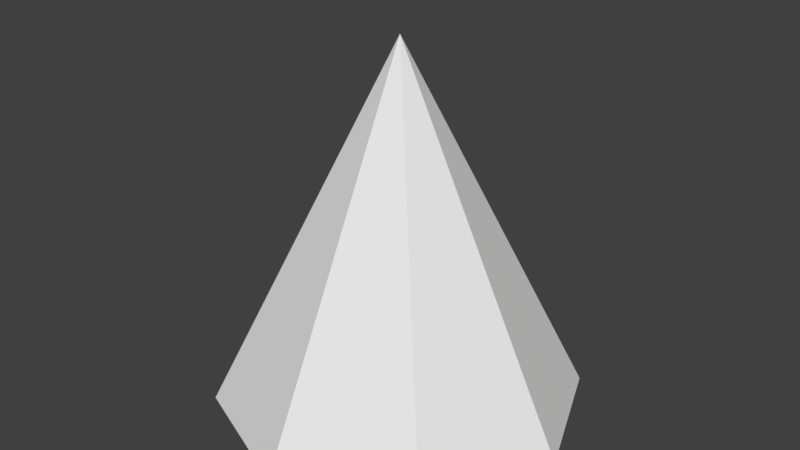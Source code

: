 # Source: cone.blend  (saved by Blender 2.77.0; exported with 4.5.12 LTS)
import bpy
from mathutils import Matrix  # noqa: F401  (used for matrix-valued properties, if any)

bpy.ops.wm.read_factory_settings(use_empty=True)
scene = bpy.context.scene
scene.name = 'Scene'

# ---- collections
col_collection_1 = bpy.data.collections.new('Collection 1'); scene.collection.children.link(col_collection_1)

# ---- world
world_world = bpy.data.worlds.new('World'); scene.world = world_world
world_world.color = (0.05088, 0.05088, 0.05088)
world_world.use_sun_shadow = False
world_world.sun_shadow_jitter_overblur = 0.0
world_world.cycles.sampling_method = 'MANUAL'

# ---- meshes
me_cone = bpy.data.meshes.new('Cone')
me_cone.from_pydata([(0.0, 1.0, -1.0), (0.7071, 0.7071, -1.0), (1.0, -4.371e-08, -1.0), (0.7071, -0.7071, -1.0), (-8.742e-08, -1.0, -1.0), (0.0, 0.0, 1.0), (-0.7071, -0.7071, -1.0), (-1.0, 1.192e-08, -1.0), (-0.7071, 0.7071, -1.0)], [], [(0, 5, 1), (1, 5, 2), (2, 5, 3), (3, 5, 4), (4, 5, 6), (6, 5, 7), (7, 5, 8), (8, 5, 0), (0, 1, 2, 3, 4, 6, 7, 8)])
me_cone.use_remesh_preserve_volume = False
me_cone.use_remesh_preserve_attributes = False
me_cone.use_mirror_vertex_groups = False
me_cone.update()

# ---- objects
ob_cone = bpy.data.objects.new('Cone', me_cone)

# ---- transforms, parenting, visibility, modifiers, constraints
ob_cone.location = (0.0, 0.0, 1.361)
ob_cone.scale = (2.038, 2.038, 2.038)
ob_cone.lineart.crease_threshold = 0.0

# ---- collection membership
col_collection_1.objects.link(ob_cone)

# ---- scene / render settings (as saved in the file)
scene.frame_start = 1; scene.frame_end = 250; scene.frame_set(1)
scene.render.engine = 'BLENDER_EEVEE_NEXT'
scene.render.resolution_percentage = 50
scene.render.dither_intensity = 0.0
scene.cycles.use_denoising = False
scene.cycles.samples = 128
scene.cycles.sampling_pattern = 'TABULATED_SOBOL'
scene.cycles.light_sampling_threshold = 0.0
scene.cycles.use_adaptive_sampling = False
scene.cycles.use_light_tree = False
scene.cycles.blur_glossy = 0.0
scene.cycles.sample_clamp_indirect = 0.0
scene.view_settings.view_transform = 'Standard'
bpy.context.view_layer.update()

# ---- added for rendering (the .blend has no active camera and no usable light): camera, sun
cam_auto = bpy.data.cameras.new('AutoCamera')
cam_auto.lens = 50.0
cam_auto.sensor_width = 36.0
cam_auto.clip_end = 1000.0
ob_auto_camera = bpy.data.objects.new('AutoCamera', cam_auto)
scene.collection.objects.link(ob_auto_camera)
ob_auto_camera.location = (6.5319, -7.83828, 6.58641)
ob_auto_camera.rotation_euler = (1.09748, -7.21219e-08, 0.694738)
scene.camera = ob_auto_camera
light_auto_sun = bpy.data.lights.new('AutoSun', 'SUN')
light_auto_sun.energy = 3.0
light_auto_sun.angle = 0.0523599
ob_auto_sun = bpy.data.objects.new('AutoSun', light_auto_sun)
scene.collection.objects.link(ob_auto_sun)
ob_auto_sun.rotation_euler = (0.872665, 0.174533, 0.523599)
bpy.context.view_layer.update()
